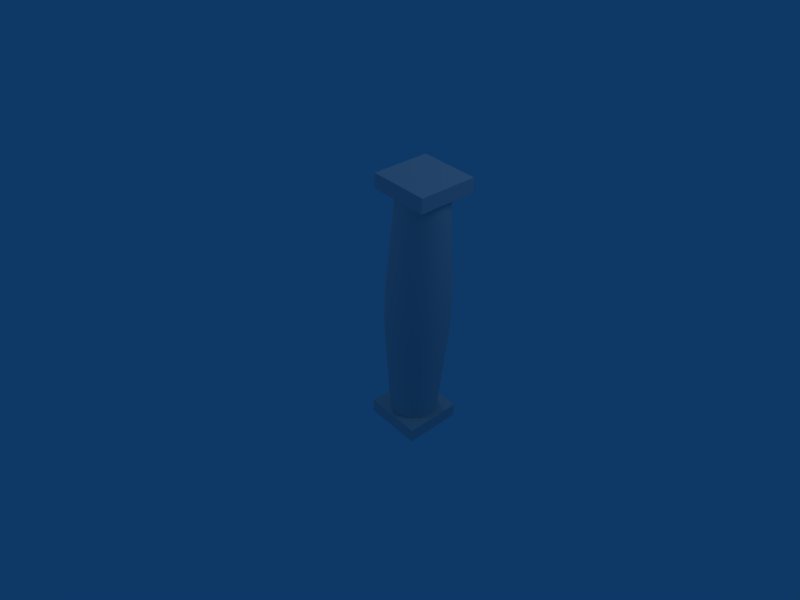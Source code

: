 # Source: column.blend  (saved by Blender 2.49.2; exported with 4.5.12 LTS)
import bpy
from mathutils import Matrix  # noqa: F401  (used for matrix-valued properties, if any)

bpy.ops.wm.read_factory_settings(use_empty=True)
scene = bpy.context.scene
scene.name = 'Scene'

# ---- collections
col_collection_1 = bpy.data.collections.new('Collection 1'); scene.collection.children.link(col_collection_1)

# ---- materials (node trees are filled in below, after node groups)
mat_column = bpy.data.materials.new('column')
mat_column.alpha_threshold = 0.0
mat_column.preview_render_type = 'FLAT'
mat_column.diffuse_color = (0.7858, 0.786, 0.7858, 1.0)
mat_column.roughness = 0.5
mat_column.line_color = (0.0, 0.0, 0.0, 1.0)

# ---- material node trees

# ---- world
world_world = bpy.data.worlds.new('World'); scene.world = world_world
world_world.color = (0.05656, 0.2208, 0.4)
world_world.use_sun_shadow = False
world_world.sun_shadow_jitter_overblur = 0.0
world_world.cycles.sampling_method = 'MANUAL'
world_world.cycles.sample_map_resolution = 256

# ---- cameras
cam_camera = bpy.data.cameras.new('Camera')
cam_camera.passepartout_alpha = 0.2
cam_camera.clip_end = 100.0
cam_camera.lens = 35.0
cam_camera.ortho_scale = 7.314
cam_camera.show_passepartout = False
cam_camera.show_safe_areas = True
cam_camera.dof.focus_distance = 0.0
cam_camera.dof.aperture_fstop = 128.0

# ---- lights
light_spot_002 = bpy.data.lights.new('Spot.002', 'POINT')
light_spot_002.transmission_factor = 0.0
light_spot_002.cutoff_distance = 30.0
light_spot_002.energy = 100.0
light_spot_002.shadow_buffer_clip_start = 1.001
light_spot_002.shadow_soft_size = 1.0
light_spot_002.shadow_maximum_resolution = 0.006
light_spot_002.use_absolute_resolution = True
light_spot_002.cycles.use_multiple_importance_sampling = False
light_spot_001 = bpy.data.lights.new('Spot.001', 'POINT')
light_spot_001.transmission_factor = 0.0
light_spot_001.cutoff_distance = 30.0
light_spot_001.energy = 100.0
light_spot_001.shadow_buffer_clip_start = 1.001
light_spot_001.shadow_soft_size = 1.0
light_spot_001.shadow_maximum_resolution = 0.006
light_spot_001.use_absolute_resolution = True
light_spot_001.cycles.use_multiple_importance_sampling = False
light_spot = bpy.data.lights.new('Spot', 'POINT')
light_spot.transmission_factor = 0.0
light_spot.cutoff_distance = 30.0
light_spot.energy = 100.0
light_spot.shadow_buffer_clip_start = 1.001
light_spot.shadow_soft_size = 1.0
light_spot.shadow_maximum_resolution = 0.006
light_spot.use_absolute_resolution = True
light_spot.cycles.use_multiple_importance_sampling = False

# ---- meshes
me_column = bpy.data.meshes.new('column')
me_column.from_pydata([(0.3026, 0.3009, -1.4), (0.3026, -0.2991, -1.4), (-0.2974, -0.2991, -1.4), (-0.2974, 0.3009, -1.4), (0.3026, 0.3009, -1.25), (0.3026, -0.2991, -1.25), (-0.2974, -0.2991, -1.25), (-0.2974, 0.3009, -1.25), (-0.2974, 0.3009, 1.4), (-0.2974, -0.2991, 1.4), (0.3026, -0.2991, 1.4), (0.3026, 0.3009, 1.4), (-0.2974, 0.3009, 1.25), (-0.2974, -0.2991, 1.25), (0.3026, -0.2991, 1.25), (0.3026, 0.3009, 1.25), (0.2261, 0.2263, 0.225), (0.2682, 0.1743, 0.225), (0.2986, 0.1146, 0.225), (0.3159, 0.04998, 0.225), (0.3194, -0.01687, 0.225), (0.309, -0.083, 0.225), (0.285, -0.1455, 0.225), (0.2485, -0.2016, 0.225), (0.2012, -0.249, 0.225), (0.145, -0.2854, 0.225), (0.08254, -0.3094, 0.225), (0.01641, -0.3199, 0.225), (-0.05044, -0.3164, 0.225), (-0.1151, -0.2991, 0.225), (-0.1748, -0.2687, 0.225), (-0.2268, -0.2266, 0.225), (-0.2689, -0.1745, 0.225), (-0.2993, -0.1149, 0.225), (-0.3166, -0.05021, 0.225), (-0.3201, 0.01665, 0.225), (-0.3097, 0.08277, 0.225), (-0.2857, 0.1453, 0.225), (-0.2492, 0.2014, 0.225), (-0.2019, 0.2488, 0.225), (-0.1457, 0.2852, 0.225), (-0.08323, 0.3092, 0.225), (-0.01711, 0.3197, 0.225), (0.04975, 0.3162, 0.225), (0.1144, 0.2989, 0.225), (0.1741, 0.2685, 0.225), (0.173, 0.1733, 1.25), (0.2053, 0.1334, 1.25), (0.2286, 0.08776, 1.25), (0.2418, 0.03825, 1.25), (0.2445, -0.01295, 1.25), (0.2365, -0.06358, 1.25), (0.2181, -0.1114, 1.25), (0.1902, -0.1544, 1.25), (0.154, -0.1907, 1.25), (0.111, -0.2186, 1.25), (0.06312, -0.237, 1.25), (0.01249, -0.245, 1.25), (-0.03871, -0.2423, 1.25), (-0.08822, -0.229, 1.25), (-0.1339, -0.2058, 1.25), (-0.1737, -0.1735, 1.25), (-0.206, -0.1337, 1.25), (-0.2293, -0.08799, 1.25), (-0.2425, -0.03848, 1.25), (-0.2452, 0.01272, 1.25), (-0.2372, 0.06335, 1.25), (-0.2188, 0.1112, 1.25), (-0.1909, 0.1542, 1.25), (-0.1547, 0.1905, 1.25), (-0.1117, 0.2184, 1.25), (-0.06382, 0.2367, 1.25), (-0.01318, 0.2448, 1.25), (0.03801, 0.2421, 1.25), (0.08753, 0.2288, 1.25), (0.1332, 0.2055, 1.25), (0.1741, 0.2685, -0.2244), (0.1144, 0.2989, -0.2244), (0.04975, 0.3162, -0.2244), (-0.01711, 0.3197, -0.2244), (-0.08323, 0.3092, -0.2244), (-0.1457, 0.2852, -0.2244), (-0.2019, 0.2488, -0.2244), (-0.2492, 0.2014, -0.2244), (-0.2857, 0.1453, -0.2244), (-0.3097, 0.08277, -0.2244), (-0.3201, 0.01665, -0.2244), (-0.3166, -0.05021, -0.2244), (-0.2993, -0.1149, -0.2244), (-0.2689, -0.1745, -0.2244), (-0.2268, -0.2266, -0.2244), (-0.1748, -0.2687, -0.2244), (-0.1151, -0.2991, -0.2244), (-0.05044, -0.3164, -0.2244), (0.01641, -0.3199, -0.2244), (0.08254, -0.3094, -0.2244), (0.145, -0.2854, -0.2244), (0.2012, -0.249, -0.2244), (0.2485, -0.2016, -0.2244), (0.285, -0.1455, -0.2244), (0.309, -0.083, -0.2244), (0.3194, -0.01687, -0.2244), (0.3159, 0.04998, -0.2244), (0.2986, 0.1146, -0.2244), (0.2682, 0.1743, -0.2244), (0.2261, 0.2263, -0.2244), (0.1722, 0.1724, -1.25), (0.2043, 0.1328, -1.25), (0.2275, 0.08733, -1.25), (0.2407, 0.03806, -1.25), (0.2433, -0.01289, -1.25), (0.2354, -0.06327, -1.25), (0.2171, -0.1109, -1.25), (0.1893, -0.1537, -1.25), (0.1532, -0.1898, -1.25), (0.1104, -0.2175, -1.25), (0.06281, -0.2358, -1.25), (0.01242, -0.2438, -1.25), (-0.03852, -0.2411, -1.25), (-0.0878, -0.2279, -1.25), (-0.1333, -0.2048, -1.25), (-0.1729, -0.1727, -1.25), (-0.205, -0.133, -1.25), (-0.2282, -0.08756, -1.25), (-0.2414, -0.03829, -1.25), (-0.244, 0.01266, -1.25), (-0.2361, 0.06304, -1.25), (-0.2178, 0.1107, -1.25), (-0.19, 0.1535, -1.25), (-0.1539, 0.1895, -1.25), (-0.1111, 0.2173, -1.25), (-0.0635, 0.2356, -1.25), (-0.01312, 0.2436, -1.25), (0.03783, 0.2409, -1.25), (0.0871, 0.2277, -1.25), (0.1326, 0.2045, -1.25)], [], [(0, 1, 2, 3), (4, 7, 6, 5), (0, 4, 5, 1), (1, 5, 6, 2), (2, 6, 7, 3), (4, 0, 3, 7), (11, 15, 12, 8), (13, 9, 8, 12), (14, 10, 9, 13), (15, 11, 10, 14), (11, 8, 9, 10), (15, 14, 13, 12), (16, 46, 47, 17), (17, 47, 48, 18), (18, 48, 49, 19), (19, 49, 50, 20), (20, 50, 51, 21), (21, 51, 52, 22), (22, 52, 53, 23), (23, 53, 54, 24), (24, 54, 55, 25), (25, 55, 56, 26), (26, 56, 57, 27), (27, 57, 58, 28), (28, 58, 59, 29), (29, 59, 60, 30), (30, 60, 61, 31), (31, 61, 62, 32), (32, 62, 63, 33), (33, 63, 64, 34), (34, 64, 65, 35), (35, 65, 66, 36), (36, 66, 67, 37), (37, 67, 68, 38), (38, 68, 69, 39), (39, 69, 70, 40), (40, 70, 71, 41), (41, 71, 72, 42), (42, 72, 73, 43), (43, 73, 74, 44), (44, 74, 75, 45), (45, 75, 46, 16), (45, 16, 105, 76), (44, 45, 76, 77), (43, 44, 77, 78), (42, 43, 78, 79), (41, 42, 79, 80), (40, 41, 80, 81), (39, 40, 81, 82), (38, 39, 82, 83), (37, 38, 83, 84), (36, 37, 84, 85), (35, 36, 85, 86), (34, 35, 86, 87), (33, 34, 87, 88), (32, 33, 88, 89), (31, 32, 89, 90), (30, 31, 90, 91), (29, 30, 91, 92), (28, 29, 92, 93), (27, 28, 93, 94), (26, 27, 94, 95), (25, 26, 95, 96), (24, 25, 96, 97), (23, 24, 97, 98), (22, 23, 98, 99), (21, 22, 99, 100), (20, 21, 100, 101), (19, 20, 101, 102), (18, 19, 102, 103), (17, 18, 103, 104), (16, 17, 104, 105), (105, 104, 107, 106), (104, 103, 108, 107), (103, 102, 109, 108), (102, 101, 110, 109), (101, 100, 111, 110), (100, 99, 112, 111), (99, 98, 113, 112), (98, 97, 114, 113), (97, 96, 115, 114), (96, 95, 116, 115), (95, 94, 117, 116), (94, 93, 118, 117), (93, 92, 119, 118), (92, 91, 120, 119), (91, 90, 121, 120), (90, 89, 122, 121), (89, 88, 123, 122), (88, 87, 124, 123), (87, 86, 125, 124), (86, 85, 126, 125), (85, 84, 127, 126), (84, 83, 128, 127), (83, 82, 129, 128), (82, 81, 130, 129), (81, 80, 131, 130), (80, 79, 132, 131), (79, 78, 133, 132), (78, 77, 134, 133), (77, 76, 135, 134), (76, 105, 106, 135)])
me_column.polygons.foreach_set('use_smooth', [0, 0, 0, 0, 0, 0, 0, 0, 0, 0, 0, 0, 1, 1, 1, 1, 1, 1, 1, 1, 1, 1, 1, 1, 1, 1, 1, 1, 1, 1, 1, 1, 1, 1, 1, 1, 1, 1, 1, 1, 1, 1, 1, 1, 1, 1, 1, 1, 1, 1, 1, 1, 1, 1, 1, 1, 1, 1, 1, 1, 1, 1, 1, 1, 1, 1, 1, 1, 1, 1, 1, 1, 1, 1, 1, 1, 1, 1, 1, 1, 1, 1, 1, 1, 1, 1, 1, 1, 1, 1, 1, 1, 1, 1, 1, 1, 1, 1, 1, 1, 1, 1])
_uv = me_column.uv_layers.new(name='UVTex')
_uv.uv.foreach_set('vector', [0.5086, 0.06053, 0.5086, 0.2902, 0.271, 0.2902, 0.271, 0.06053, 0.5717, 0.06053, 0.7944, 0.06053, 0.7944, 0.2902, 0.5717, 0.2902, 0.2214, 0.05847, 0.2777, 0.05847, 0.2777, 0.2881, 0.2214, 0.2881, 0.2777, 0.3403, 0.2777, 0.2881, 0.5004, 0.2881, 0.5004, 0.3403, 0.565, 0.2881, 0.5004, 0.2881, 0.5004, 0.05847, 0.565, 0.05847, 0.2777, 0.05847, 0.2777, 0.01213, 0.5004, 0.01213, 0.5004, 0.05847, 0.2777, 0.05847, 0.2777, 0.01213, 0.5004, 0.01213, 0.5004, 0.05847, 0.565, 0.2881, 0.5004, 0.2881, 0.5004, 0.05847, 0.565, 0.05847, 0.2777, 0.3403, 0.2777, 0.2881, 0.5004, 0.2881, 0.5004, 0.3403, 0.2214, 0.05847, 0.2777, 0.05847, 0.2777, 0.2881, 0.2214, 0.2881, 0.2846, 0.06554, 0.4936, 0.06554, 0.4936, 0.2811, 0.2846, 0.2811, 0.8027, 0.05847, 0.8027, 0.2881, 0.565, 0.2881, 0.565, 0.05847, 0.3926, 0.7233, 0.4008, 0.9723, 0.3737, 0.9723, 0.3635, 0.7233, 0.3635, 0.7233, 0.3737, 0.9723, 0.3467, 0.9723, 0.3344, 0.7233, 0.3344, 0.7233, 0.3467, 0.9723, 0.3196, 0.9723, 0.3053, 0.7233, 0.3053, 0.7233, 0.3196, 0.9723, 0.2925, 0.9723, 0.2762, 0.7233, 0.2762, 0.7233, 0.2925, 0.9723, 0.2655, 0.9723, 0.2471, 0.7233, 0.2471, 0.7233, 0.2655, 0.9723, 0.2384, 0.9723, 0.2179, 0.7233, 0.2179, 0.7233, 0.2384, 0.9723, 0.2113, 0.9723, 0.1888, 0.7233, 0.1888, 0.7233, 0.2113, 0.9723, 0.1843, 0.9723, 0.1597, 0.7233, 0.1597, 0.7233, 0.1843, 0.9723, 0.1553, 0.9723, 0.1286, 0.7233, 0.1286, 0.7233, 0.1553, 0.9723, 0.1301, 0.9723, 0.1015, 0.7233, 0.1015, 0.7233, 0.1301, 0.9723, 0.1029, 0.9723, 0.07223, 0.7233, 0.9466, 0.7233, 0.9159, 0.9723, 0.8886, 0.9723, 0.9173, 0.7233, 0.9173, 0.7233, 0.8886, 0.9723, 0.8615, 0.9723, 0.8881, 0.7233, 0.8881, 0.7233, 0.8615, 0.9723, 0.8343, 0.9723, 0.8589, 0.7233, 0.8589, 0.7233, 0.8343, 0.9723, 0.8072, 0.9723, 0.8297, 0.7233, 0.8297, 0.7233, 0.8072, 0.9723, 0.7801, 0.9723, 0.8005, 0.7233, 0.8005, 0.7233, 0.7801, 0.9723, 0.753, 0.9723, 0.7714, 0.7233, 0.7714, 0.7233, 0.753, 0.9723, 0.7258, 0.9723, 0.7422, 0.7233, 0.7422, 0.7233, 0.7258, 0.9723, 0.6987, 0.9723, 0.713, 0.7233, 0.713, 0.7233, 0.6987, 0.9723, 0.6716, 0.9723, 0.6838, 0.7233, 0.6838, 0.7233, 0.6716, 0.9723, 0.6445, 0.9723, 0.6547, 0.7233, 0.6547, 0.7233, 0.6445, 0.9723, 0.6174, 0.9723, 0.6255, 0.7233, 0.6255, 0.7233, 0.6174, 0.9723, 0.5902, 0.9723, 0.5963, 0.7233, 0.5963, 0.7233, 0.5902, 0.9723, 0.5631, 0.9723, 0.5672, 0.7233, 0.5672, 0.7233, 0.5631, 0.9723, 0.536, 0.9723, 0.538, 0.7233, 0.538, 0.7233, 0.536, 0.9723, 0.5089, 0.9723, 0.5089, 0.7233, 0.5089, 0.7233, 0.5089, 0.9723, 0.4818, 0.9723, 0.4797, 0.7233, 0.4797, 0.7233, 0.4818, 0.9723, 0.4547, 0.9723, 0.4506, 0.7233, 0.4506, 0.7233, 0.4547, 0.9723, 0.4277, 0.9723, 0.4215, 0.7233, 0.4215, 0.7233, 0.4277, 0.9723, 0.4008, 0.9723, 0.3926, 0.7233, 0.4215, 0.7233, 0.3926, 0.7233, 0.3926, 0.6026, 0.4215, 0.6026, 0.4506, 0.7233, 0.4215, 0.7233, 0.4215, 0.6026, 0.4506, 0.6026, 0.4797, 0.7233, 0.4506, 0.7233, 0.4506, 0.6026, 0.4797, 0.6026, 0.5089, 0.7233, 0.4797, 0.7233, 0.4797, 0.6026, 0.5089, 0.6026, 0.538, 0.7233, 0.5089, 0.7233, 0.5089, 0.6026, 0.538, 0.6026, 0.5672, 0.7233, 0.538, 0.7233, 0.538, 0.6026, 0.5672, 0.6026, 0.5963, 0.7233, 0.5672, 0.7233, 0.5672, 0.6026, 0.5963, 0.6026, 0.6255, 0.7233, 0.5963, 0.7233, 0.5963, 0.6026, 0.6255, 0.6026, 0.6547, 0.7233, 0.6255, 0.7233, 0.6255, 0.6026, 0.6547, 0.6026, 0.6838, 0.7233, 0.6547, 0.7233, 0.6547, 0.6026, 0.6838, 0.6026, 0.713, 0.7233, 0.6838, 0.7233, 0.6838, 0.6026, 0.713, 0.6026, 0.7422, 0.7233, 0.713, 0.7233, 0.713, 0.6026, 0.7422, 0.6026, 0.7714, 0.7233, 0.7422, 0.7233, 0.7422, 0.6026, 0.7714, 0.6026, 0.8005, 0.7233, 0.7714, 0.7233, 0.7714, 0.6026, 0.8005, 0.6026, 0.8297, 0.7233, 0.8005, 0.7233, 0.8005, 0.6026, 0.8297, 0.6026, 0.8589, 0.7233, 0.8297, 0.7233, 0.8297, 0.6026, 0.8589, 0.6026, 0.8881, 0.7233, 0.8589, 0.7233, 0.8589, 0.6026, 0.8881, 0.6026, 0.9173, 0.7233, 0.8881, 0.7233, 0.8881, 0.6026, 0.9173, 0.6026, 0.9466, 0.7233, 0.9173, 0.7233, 0.9173, 0.6026, 0.9466, 0.6026, 0.1015, 0.7233, 0.07223, 0.7233, 0.07223, 0.6026, 0.1015, 0.6026, 0.1286, 0.7233, 0.1015, 0.7233, 0.1015, 0.6026, 0.1286, 0.6026, 0.1597, 0.7233, 0.1286, 0.7233, 0.1286, 0.6026, 0.1597, 0.6026, 0.1888, 0.7233, 0.1597, 0.7233, 0.1597, 0.6026, 0.1888, 0.6026, 0.2179, 0.7233, 0.1888, 0.7233, 0.1888, 0.6026, 0.2179, 0.6026, 0.2471, 0.7233, 0.2179, 0.7233, 0.2179, 0.6026, 0.2471, 0.6026, 0.2762, 0.7233, 0.2471, 0.7233, 0.2471, 0.6026, 0.2762, 0.6026, 0.3053, 0.7233, 0.2762, 0.7233, 0.2762, 0.6026, 0.3053, 0.6026, 0.3344, 0.7233, 0.3053, 0.7233, 0.3053, 0.6026, 0.3344, 0.6026, 0.3635, 0.7233, 0.3344, 0.7233, 0.3344, 0.6026, 0.3635, 0.6026, 0.3926, 0.7233, 0.3635, 0.7233, 0.3635, 0.6026, 0.3926, 0.6026, 0.3926, 0.6026, 0.3635, 0.6026, 0.3737, 0.3712, 0.4008, 0.3712, 0.3635, 0.6026, 0.3344, 0.6026, 0.3467, 0.3712, 0.3737, 0.3712, 0.3344, 0.6026, 0.3053, 0.6026, 0.3196, 0.3712, 0.3467, 0.3712, 0.3053, 0.6026, 0.2762, 0.6026, 0.2925, 0.3712, 0.3196, 0.3712, 0.2762, 0.6026, 0.2471, 0.6026, 0.2655, 0.3712, 0.2925, 0.3712, 0.2471, 0.6026, 0.2179, 0.6026, 0.2384, 0.3712, 0.2655, 0.3712, 0.2179, 0.6026, 0.1888, 0.6026, 0.2113, 0.3712, 0.2384, 0.3712, 0.1888, 0.6026, 0.1597, 0.6026, 0.1843, 0.3712, 0.2113, 0.3712, 0.1597, 0.6026, 0.1286, 0.6026, 0.1553, 0.3712, 0.1843, 0.3712, 0.1286, 0.6026, 0.1015, 0.6026, 0.1301, 0.3712, 0.1553, 0.3712, 0.1015, 0.6026, 0.07223, 0.6026, 0.1029, 0.3712, 0.1301, 0.3712, 0.9466, 0.6026, 0.9173, 0.6026, 0.8886, 0.3712, 0.9159, 0.3712, 0.9173, 0.6026, 0.8881, 0.6026, 0.8615, 0.3712, 0.8886, 0.3712, 0.8881, 0.6026, 0.8589, 0.6026, 0.8343, 0.3712, 0.8615, 0.3712, 0.8589, 0.6026, 0.8297, 0.6026, 0.8072, 0.3712, 0.8343, 0.3712, 0.8297, 0.6026, 0.8005, 0.6026, 0.7801, 0.3712, 0.8072, 0.3712, 0.8005, 0.6026, 0.7714, 0.6026, 0.753, 0.3712, 0.7801, 0.3712, 0.7714, 0.6026, 0.7422, 0.6026, 0.7258, 0.3712, 0.753, 0.3712, 0.7422, 0.6026, 0.713, 0.6026, 0.6987, 0.3712, 0.7258, 0.3712, 0.713, 0.6026, 0.6838, 0.6026, 0.6716, 0.3712, 0.6987, 0.3712, 0.6838, 0.6026, 0.6547, 0.6026, 0.6445, 0.3712, 0.6716, 0.3712, 0.6547, 0.6026, 0.6255, 0.6026, 0.6174, 0.3712, 0.6445, 0.3712, 0.6255, 0.6026, 0.5963, 0.6026, 0.5902, 0.3712, 0.6174, 0.3712, 0.5963, 0.6026, 0.5672, 0.6026, 0.5631, 0.3712, 0.5902, 0.3712, 0.5672, 0.6026, 0.538, 0.6026, 0.536, 0.3712, 0.5631, 0.3712, 0.538, 0.6026, 0.5089, 0.6026, 0.5089, 0.3712, 0.536, 0.3712, 0.5089, 0.6026, 0.4797, 0.6026, 0.4818, 0.3712, 0.5089, 0.3712, 0.4797, 0.6026, 0.4506, 0.6026, 0.4547, 0.3712, 0.4818, 0.3712, 0.4506, 0.6026, 0.4215, 0.6026, 0.4277, 0.3712, 0.4547, 0.3712, 0.4215, 0.6026, 0.3926, 0.6026, 0.4008, 0.3712, 0.4277, 0.3712])
me_column.materials.append(mat_column)
me_column.use_remesh_preserve_volume = False
me_column.use_remesh_preserve_attributes = False
me_column.use_mirror_vertex_groups = False
me_column.update()

# ---- objects
ob_lamp_002 = bpy.data.objects.new('Lamp.002', light_spot_002)
ob_lamp_001 = bpy.data.objects.new('Lamp.001', light_spot_001)
ob_scene_column = bpy.data.objects.new('scene-column', me_column)
ob_lamp = bpy.data.objects.new('Lamp', light_spot)
ob_camera = bpy.data.objects.new('Camera', cam_camera)

# ---- transforms, parenting, visibility, modifiers, constraints
ob_lamp_002.location = (-3.91, -6.219, 5.101)
ob_lamp_002.rotation_euler = (0.6503, 0.05522, 1.866)
ob_lamp_002.lock_rotations_4d = False
ob_lamp_002.empty_display_type = 'ARROWS'
ob_lamp_002.color = (0.0, 0.0, 0.0, 0.0)
ob_lamp_002.lineart.crease_threshold = 0.0
ob_lamp_001.location = (-5.0, 2.387, 4.86)
ob_lamp_001.rotation_euler = (0.6503, 0.05522, 1.866)
ob_lamp_001.lock_rotations_4d = False
ob_lamp_001.empty_display_type = 'ARROWS'
ob_lamp_001.color = (0.0, 0.0, 0.0, 0.0)
ob_lamp_001.lineart.crease_threshold = 0.0
ob_scene_column.location = (0.0, 0.0, 0.0)
ob_scene_column.lock_rotations_4d = False
ob_scene_column.empty_display_type = 'ARROWS'
ob_scene_column.color = (0.0, 0.0, 0.0, 1.0)
ob_scene_column.lineart.crease_threshold = 0.0
ob_lamp.location = (3.053, 1.749, 4.86)
ob_lamp.rotation_euler = (0.6503, 0.05522, 1.866)
ob_lamp.lock_rotations_4d = False
ob_lamp.empty_display_type = 'ARROWS'
ob_lamp.color = (0.0, 0.0, 0.0, 0.0)
ob_lamp.lineart.crease_threshold = 0.0
ob_camera.location = (4.311, -4.189, 4.434)
ob_camera.rotation_euler = (0.9428, -0.02269, 0.8451)
ob_camera.lock_rotations_4d = False
ob_camera.empty_display_type = 'ARROWS'
ob_camera.color = (0.0, 0.0, 0.0, 0.0)
ob_camera.display_type = 'WIRE'
ob_camera.lineart.crease_threshold = 0.0

# ---- collection membership
col_collection_1.objects.link(ob_lamp_002)
col_collection_1.objects.link(ob_lamp_001)
col_collection_1.objects.link(ob_scene_column)
col_collection_1.objects.link(ob_lamp)
col_collection_1.objects.link(ob_camera)

# ---- scene / render settings (as saved in the file)
scene.camera = ob_camera
scene.frame_start = 1; scene.frame_end = 250; scene.frame_set(1)
scene.render.engine = 'BLENDER_EEVEE_NEXT'
scene.render.image_settings.file_format = 'JPEG'
scene.render.image_settings.color_mode = 'RGB'
scene.render.image_settings.compression = 90
scene.render.resolution_x = 800
scene.render.resolution_y = 600
scene.render.pixel_aspect_x = 100.0
scene.render.pixel_aspect_y = 100.0
scene.render.fps = 25
scene.render.dither_intensity = 0.0
scene.render.use_compositing = False
scene.render.use_sequencer = False
scene.render.bake_margin = 2
scene.render.bake_bias = 0.0
scene.render.use_stamp_time = False
scene.render.use_stamp_date = False
scene.render.use_stamp_frame = False
scene.render.use_stamp_camera = False
scene.render.use_stamp_scene = False
scene.render.use_stamp_filename = False
scene.render.use_stamp_render_time = False
scene.render.stamp_font_size = 0
scene.cycles.use_denoising = False
scene.cycles.samples = 10
scene.cycles.sampling_pattern = 'TABULATED_SOBOL'
scene.cycles.light_sampling_threshold = 0.0
scene.cycles.use_adaptive_sampling = False
scene.cycles.use_light_tree = False
scene.cycles.blur_glossy = 0.0
scene.cycles.volume_bounces = 1
scene.cycles.pixel_filter_type = 'GAUSSIAN'
scene.cycles.sample_clamp_indirect = 0.0
scene.view_settings.view_transform = 'Raw'
bpy.context.view_layer.update()

